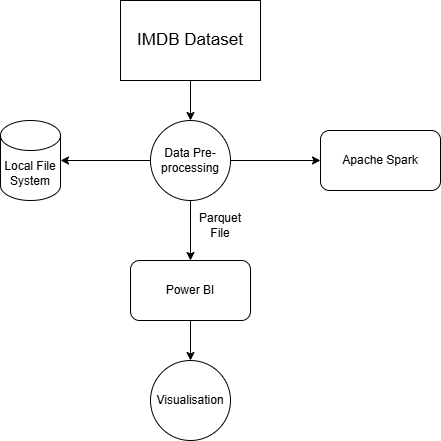

The diagram above was exported from draw.io. Its source (the exported page's mxGraphModel, read from the mxfile embedded in the PNG):
<mxGraphModel dx="1426" dy="751" grid="1" gridSize="10" guides="1" tooltips="1" connect="1" arrows="1" fold="1" page="1" pageScale="1" pageWidth="827" pageHeight="1169" math="0" shadow="0">
  <root>
    <mxCell id="WIyWlLk6GJQsqaUBKTNV-0" />
    <mxCell id="WIyWlLk6GJQsqaUBKTNV-1" parent="WIyWlLk6GJQsqaUBKTNV-0" />
    <mxCell id="laVBpUJJ82TV3tnVurnL-10" style="edgeStyle=orthogonalEdgeStyle;rounded=0;orthogonalLoop=1;jettySize=auto;html=1;" edge="1" parent="WIyWlLk6GJQsqaUBKTNV-1" source="laVBpUJJ82TV3tnVurnL-1" target="laVBpUJJ82TV3tnVurnL-2">
      <mxGeometry relative="1" as="geometry" />
    </mxCell>
    <mxCell id="laVBpUJJ82TV3tnVurnL-1" value="&lt;font style=&quot;font-size: 17px;&quot;&gt;IMDB Dataset&lt;/font&gt;" style="rounded=0;whiteSpace=wrap;html=1;" vertex="1" parent="WIyWlLk6GJQsqaUBKTNV-1">
      <mxGeometry x="310" y="70" width="140" height="80" as="geometry" />
    </mxCell>
    <mxCell id="laVBpUJJ82TV3tnVurnL-6" style="edgeStyle=orthogonalEdgeStyle;rounded=0;orthogonalLoop=1;jettySize=auto;html=1;" edge="1" parent="WIyWlLk6GJQsqaUBKTNV-1" source="laVBpUJJ82TV3tnVurnL-2" target="laVBpUJJ82TV3tnVurnL-5">
      <mxGeometry relative="1" as="geometry" />
    </mxCell>
    <mxCell id="laVBpUJJ82TV3tnVurnL-8" style="edgeStyle=orthogonalEdgeStyle;rounded=0;orthogonalLoop=1;jettySize=auto;html=1;" edge="1" parent="WIyWlLk6GJQsqaUBKTNV-1" source="laVBpUJJ82TV3tnVurnL-2">
      <mxGeometry relative="1" as="geometry">
        <mxPoint x="250" y="230" as="targetPoint" />
      </mxGeometry>
    </mxCell>
    <mxCell id="laVBpUJJ82TV3tnVurnL-9" style="edgeStyle=orthogonalEdgeStyle;rounded=0;orthogonalLoop=1;jettySize=auto;html=1;" edge="1" parent="WIyWlLk6GJQsqaUBKTNV-1" source="laVBpUJJ82TV3tnVurnL-2" target="laVBpUJJ82TV3tnVurnL-3">
      <mxGeometry relative="1" as="geometry" />
    </mxCell>
    <mxCell id="laVBpUJJ82TV3tnVurnL-2" value="Data Pre-processing" style="ellipse;whiteSpace=wrap;html=1;aspect=fixed;" vertex="1" parent="WIyWlLk6GJQsqaUBKTNV-1">
      <mxGeometry x="340" y="190" width="80" height="80" as="geometry" />
    </mxCell>
    <mxCell id="laVBpUJJ82TV3tnVurnL-3" value="Apache Spark" style="rounded=1;whiteSpace=wrap;html=1;" vertex="1" parent="WIyWlLk6GJQsqaUBKTNV-1">
      <mxGeometry x="510" y="200" width="120" height="60" as="geometry" />
    </mxCell>
    <mxCell id="laVBpUJJ82TV3tnVurnL-4" value="Local File System" style="shape=cylinder3;whiteSpace=wrap;html=1;boundedLbl=1;backgroundOutline=1;size=15;" vertex="1" parent="WIyWlLk6GJQsqaUBKTNV-1">
      <mxGeometry x="190" y="190" width="60" height="80" as="geometry" />
    </mxCell>
    <mxCell id="laVBpUJJ82TV3tnVurnL-12" style="edgeStyle=orthogonalEdgeStyle;rounded=0;orthogonalLoop=1;jettySize=auto;html=1;entryX=0.5;entryY=0;entryDx=0;entryDy=0;" edge="1" parent="WIyWlLk6GJQsqaUBKTNV-1" source="laVBpUJJ82TV3tnVurnL-5" target="laVBpUJJ82TV3tnVurnL-11">
      <mxGeometry relative="1" as="geometry" />
    </mxCell>
    <mxCell id="laVBpUJJ82TV3tnVurnL-5" value="Power BI" style="rounded=1;whiteSpace=wrap;html=1;" vertex="1" parent="WIyWlLk6GJQsqaUBKTNV-1">
      <mxGeometry x="320" y="330" width="120" height="60" as="geometry" />
    </mxCell>
    <mxCell id="laVBpUJJ82TV3tnVurnL-7" value="Parquet File" style="text;html=1;align=center;verticalAlign=middle;whiteSpace=wrap;rounded=0;" vertex="1" parent="WIyWlLk6GJQsqaUBKTNV-1">
      <mxGeometry x="380" y="280" width="60" height="30" as="geometry" />
    </mxCell>
    <mxCell id="laVBpUJJ82TV3tnVurnL-11" value="Visualisation" style="ellipse;whiteSpace=wrap;html=1;aspect=fixed;" vertex="1" parent="WIyWlLk6GJQsqaUBKTNV-1">
      <mxGeometry x="340" y="430" width="80" height="80" as="geometry" />
    </mxCell>
  </root>
</mxGraphModel>